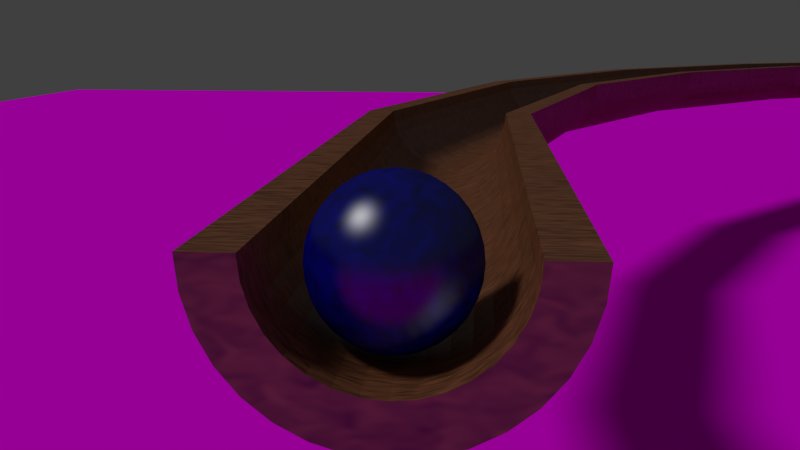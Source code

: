 # Source: dm-KugelSpirale.blend  (saved by Blender 2.76.0; exported with 4.5.12 LTS)
import bpy
from mathutils import Matrix  # noqa: F401  (used for matrix-valued properties, if any)

bpy.ops.wm.read_factory_settings(use_empty=True)
scene = bpy.context.scene
scene.name = 'Scene'

# ---- collections
col_collection_1 = bpy.data.collections.new('Collection 1'); scene.collection.children.link(col_collection_1)

# ---- images (referenced by path relative to the original .blend; pixels are not part of the script)
import os
ASSET_DIR = os.environ.get("B2B_ASSET_DIR", "")  # directory of the original .blend (textures are referenced by path, not embedded)
HERE = os.path.dirname(os.path.abspath(__file__))  # packed textures are extracted next to this script under _unpacked/

def load_image(name, relpath, width, height, colorspace="sRGB"):
    """Load a texture the original file referenced (path relative to the .blend, or extracted next to this script)."""
    p = next((c for c in (os.path.join(HERE, relpath), os.path.join(ASSET_DIR, relpath)) if relpath and os.path.exists(c)), "")
    if p:
        img = bpy.data.images.load(p, check_existing=True)
        img.name = name
    else:  # same state as the original file: an image datablock whose file is absent (Cycles renders it pink)
        img = bpy.data.images.new(name, width, height)
        img.source = "FILE"
        img.filepath = "//" + (relpath or name)
    img.colorspace_settings.name = colorspace
    return img
img_wood_jpg = load_image('wood.jpg', 'wood.jpg', 1024, 1024, 'sRGB')

# ---- materials (node trees are filled in below, after node groups)
mat_ball = bpy.data.materials.new('ball')
mat_ball.alpha_threshold = 0.0
mat_ball.roughness = 0.5
mat_fine = bpy.data.materials.new('fine')
mat_fine.alpha_threshold = 0.0
mat_fine.roughness = 0.5
mat_material = bpy.data.materials.new('Material')
mat_material.alpha_threshold = 0.0
mat_material.roughness = 0.5

# ---- material node trees
mat_ball.use_nodes = True; mat_ball.node_tree.nodes.clear()
_N = mat_ball.node_tree.nodes; _L = mat_ball.node_tree.links
n0 = _N.new('ShaderNodeOutputMaterial'); n0.name = 'Material Output.001'; n0.location = (446, 464)
n1 = _N.new('ShaderNodeTexNoise'); n1.name = 'Noise Texture'; n1.location = (-295, 833)
n1.inputs[2].default_value = 10.0
n1.inputs[3].default_value = 0.0
n1.inputs[8].default_value = 1.0
n2 = _N.new('ShaderNodeRGB'); n2.name = 'RGB'; n2.location = (-737, 519)
n2.outputs[0].default_value = (0.0, 0.002008, 0.3547, 1.0)
n3 = _N.new('ShaderNodeBsdfDiffuse'); n3.name = 'Diffuse BSDF.001'; n3.location = (-358, 606)
n4 = _N.new('ShaderNodeMixShader'); n4.name = 'Mix Shader.003'; n4.location = (200, 405)
n4.inputs[0].default_value = 0.1
n5 = _N.new('ShaderNodeMixShader'); n5.name = 'Mix Shader.001'; n5.location = (-42, 536)
n6 = _N.new('ShaderNodeBsdfAnisotropic'); n6.name = 'Glossy BSDF'; n6.location = (-41, 330)
n6.distribution = 'BECKMANN'
n6.inputs[1].default_value = 0.3606
_L.new(n2.outputs[0], n3.inputs[0])
_L.new(n1.outputs[1], n5.inputs[0])
_L.new(n3.outputs[0], n5.inputs[1])
_L.new(n5.outputs[0], n4.inputs[1])
_L.new(n6.outputs[0], n4.inputs[2])
_L.new(n4.outputs[0], n0.inputs[0])
n0.is_active_output = True
mat_fine.use_nodes = True; mat_fine.node_tree.nodes.clear()
_N = mat_fine.node_tree.nodes; _L = mat_fine.node_tree.links
n0 = _N.new('ShaderNodeOutputMaterial'); n0.name = 'Material Output'; n0.location = (446, 464)
n1 = _N.new('ShaderNodeTexNoise'); n1.name = 'Noise Texture'; n1.location = (-295, 833)
n1.inputs[2].default_value = 10.0
n1.inputs[3].default_value = 0.0
n1.inputs[8].default_value = 1.0
n2 = _N.new('ShaderNodeRGB'); n2.name = 'RGB'; n2.location = (-737, 519)
n2.outputs[0].default_value = (0.3547, 0.1343, 0.06327, 1.0)
n3 = _N.new('ShaderNodeBsdfDiffuse'); n3.name = 'Diffuse BSDF'; n3.location = (-358, 606)
n4 = _N.new('ShaderNodeMixShader'); n4.name = 'Mix Shader.003'; n4.location = (200, 405)
n4.inputs[0].default_value = 0.1
n5 = _N.new('ShaderNodeMixShader'); n5.name = 'Mix Shader.001'; n5.location = (-42, 536)
n6 = _N.new('ShaderNodeBsdfAnisotropic'); n6.name = 'Glossy BSDF'; n6.location = (-41, 330)
n6.distribution = 'BECKMANN'
n6.inputs[1].default_value = 0.3606
_L.new(n2.outputs[0], n3.inputs[0])
_L.new(n1.outputs[1], n5.inputs[0])
_L.new(n3.outputs[0], n5.inputs[1])
_L.new(n5.outputs[0], n4.inputs[1])
_L.new(n6.outputs[0], n4.inputs[2])
_L.new(n4.outputs[0], n0.inputs[0])
n0.is_active_output = True
mat_material.use_nodes = True; mat_material.node_tree.nodes.clear()
_N = mat_material.node_tree.nodes; _L = mat_material.node_tree.links
n0 = _N.new('ShaderNodeOutputMaterial'); n0.name = 'Material Output'; n0.location = (463, 220)
n1 = _N.new('ShaderNodeTexCoord'); n1.name = 'Texture Coordinate'; n1.location = (-530, 515)
n2 = _N.new('ShaderNodeTexImage'); n2.name = 'Image Texture'; n2.location = (-297, 372)
n2.width = 140
n2.image = img_wood_jpg
n3 = _N.new('ShaderNodeBsdfDiffuse'); n3.name = 'Diffuse BSDF'; n3.location = (10, 300)
_L.new(n1.outputs[2], n2.inputs[0])
_L.new(n2.outputs[0], n3.inputs[0])
_L.new(n3.outputs[0], n0.inputs[0])
n0.is_active_output = True

# ---- world
world_world = bpy.data.worlds.new('World'); scene.world = world_world
world_world.color = (0.05088, 0.05088, 0.05088)
world_world.use_sun_shadow = False
world_world.sun_shadow_jitter_overblur = 0.0
world_world.cycles.sampling_method = 'MANUAL'
world_world.cycles.sample_map_resolution = 256

# ---- cameras
cam_camera = bpy.data.cameras.new('Camera')
cam_camera.clip_end = 100.0
cam_camera.lens = 35.0
cam_camera.sensor_width = 32.0
cam_camera.sensor_height = 18.0
cam_camera.display_size = 2.0
cam_camera.dof.focus_distance = 0.0

# ---- lights
light_lamp = bpy.data.lights.new('Lamp', 'SUN')
light_lamp.transmission_factor = 0.0
light_lamp.cutoff_distance = 30.0
light_lamp.angle = 0.1993
light_lamp.energy = 1.0
light_lamp.shadow_buffer_clip_start = 1.001
light_lamp.shadow_soft_size = 0.1
light_lamp.shadow_cascade_max_distance = 1000.0
light_lamp.cycles.use_multiple_importance_sampling = False

# ---- meshes
me_sphere = bpy.data.meshes.new('Sphere')
me_sphere.from_pydata([(-0.3827, 0.0, 0.9239), (-0.7071, 0.0, 0.7071), (-0.9239, 0.0, 0.3827), (-1.0, 0.0, -4.371e-08), (-0.9239, 0.0, -0.3827), (-0.7071, 0.0, -0.7071), (-0.3827, 0.0, -0.9239), (-0.3536, 0.1464, 0.9239), (-0.6533, 0.2706, 0.7071), (-0.8536, 0.3536, 0.3827), (-0.9239, 0.3827, -4.371e-08), (-0.8536, 0.3536, -0.3827), (-0.6533, 0.2706, -0.7071), (-0.3536, 0.1464, -0.9239), (-0.2706, 0.2706, 0.9239), (-0.5, 0.5, 0.7071), (-0.6533, 0.6533, 0.3827), (-0.7071, 0.7071, -4.371e-08), (-0.6533, 0.6533, -0.3827), (-0.5, 0.5, -0.7071), (-0.2706, 0.2706, -0.9239), (-1.51e-07, 0.0, -1.0), (-0.1464, 0.3536, 0.9239), (-0.2706, 0.6533, 0.7071), (-0.3536, 0.8536, 0.3827), (-0.3827, 0.9239, -4.371e-08), (-0.3536, 0.8536, -0.3827), (-0.2706, 0.6533, -0.7071), (-0.1464, 0.3536, -0.9239), (-1.307e-07, 0.3827, 0.9239), (-7.11e-08, 0.7071, 0.7071), (-1.149e-08, 0.9239, 0.3827), (-1.149e-08, 1.0, -4.371e-08), (-1.149e-08, 0.9239, -0.3827), (-7.11e-08, 0.7071, -0.7071), (-5.62e-08, 0.3827, -0.9239), (0.1464, 0.3536, 0.9239), (0.2706, 0.6533, 0.7071), (0.3536, 0.8536, 0.3827), (0.3827, 0.9239, -4.371e-08), (0.3536, 0.8536, -0.3827), (0.2706, 0.6533, -0.7071), (0.1464, 0.3536, -0.9239), (4.477e-07, -5.919e-05, 1.0), (0.2706, 0.2706, 0.9239), (0.5, 0.5, 0.7071), (0.6533, 0.6533, 0.3827), (0.7071, 0.7071, -4.371e-08), (0.6533, 0.6533, -0.3827), (0.5, 0.5, -0.7071), (0.2706, 0.2706, -0.9239), (0.3536, 0.1464, 0.9239), (0.6533, 0.2706, 0.7071), (0.8536, 0.3536, 0.3827), (0.9239, 0.3827, -4.371e-08), (0.8536, 0.3536, -0.3827), (0.6533, 0.2706, -0.7071), (0.3536, 0.1464, -0.9239), (0.3827, -7.268e-08, 0.9239), (0.7071, -2.664e-07, 0.7071), (0.9239, -2.962e-07, 0.3827), (1.0, -3.26e-07, -4.371e-08), (0.9239, -2.962e-07, -0.3827), (0.7071, -2.664e-07, -0.7071), (0.3827, -1.621e-07, -0.9239), (0.3536, -0.1464, 0.9239), (0.6533, -0.2706, 0.7071), (0.8536, -0.3536, 0.3827), (0.9239, -0.3827, -4.371e-08), (0.8536, -0.3536, -0.3827), (0.6533, -0.2706, -0.7071), (0.3536, -0.1464, -0.9239), (0.2706, -0.2706, 0.9239), (0.5, -0.5, 0.7071), (0.6533, -0.6533, 0.3827), (0.7071, -0.7071, -4.371e-08), (0.6533, -0.6533, -0.3827), (0.5, -0.5, -0.7071), (0.2706, -0.2706, -0.9239), (0.1464, -0.3536, 0.9239), (0.2706, -0.6533, 0.7071), (0.3536, -0.8536, 0.3827), (0.3827, -0.9239, -4.371e-08), (0.3536, -0.8536, -0.3827), (0.2706, -0.6533, -0.7071), (0.1464, -0.3536, -0.9239), (-2.499e-07, -0.3827, 0.9239), (-4.883e-07, -0.7071, 0.7071), (-5.181e-07, -0.9239, 0.3827), (-6.075e-07, -1.0, -4.371e-08), (-5.181e-07, -0.9239, -0.3827), (-4.883e-07, -0.7071, -0.7071), (-3.393e-07, -0.3827, -0.9239), (-0.1464, -0.3536, 0.9239), (-0.2706, -0.6533, 0.7071), (-0.3536, -0.8536, 0.3827), (-0.3827, -0.9239, -4.371e-08), (-0.3536, -0.8536, -0.3827), (-0.2706, -0.6533, -0.7071), (-0.1464, -0.3536, -0.9239), (-0.2706, -0.2706, 0.9239), (-0.5, -0.5, 0.7071), (-0.6533, -0.6533, 0.3827), (-0.7071, -0.7071, -4.371e-08), (-0.6533, -0.6533, -0.3827), (-0.5, -0.5, -0.7071), (-0.2706, -0.2706, -0.9239), (-0.3536, -0.1464, 0.9239), (-0.6533, -0.2706, 0.7071), (-0.8536, -0.3536, 0.3827), (-0.9239, -0.3827, -4.371e-08), (-0.8536, -0.3536, -0.3827), (-0.6533, -0.2706, -0.7071), (-0.3536, -0.1464, -0.9239)], [], [(5, 4, 11, 12), (3, 2, 9, 10), (1, 0, 7, 8), (6, 5, 12, 13), (4, 3, 10, 11), (2, 1, 8, 9), (8, 7, 14, 15), (13, 12, 19, 20), (11, 10, 17, 18), (9, 8, 15, 16), (12, 11, 18, 19), (10, 9, 16, 17), (20, 19, 27, 28), (18, 17, 25, 26), (16, 15, 23, 24), (19, 18, 26, 27), (17, 16, 24, 25), (15, 14, 22, 23), (27, 26, 33, 34), (25, 24, 31, 32), (23, 22, 29, 30), (28, 27, 34, 35), (26, 25, 32, 33), (24, 23, 30, 31), (34, 33, 40, 41), (32, 31, 38, 39), (30, 29, 36, 37), (35, 34, 41, 42), (33, 32, 39, 40), (31, 30, 37, 38), (42, 41, 49, 50), (40, 39, 47, 48), (38, 37, 45, 46), (41, 40, 48, 49), (39, 38, 46, 47), (37, 36, 44, 45), (48, 47, 54, 55), (46, 45, 52, 53), (49, 48, 55, 56), (47, 46, 53, 54), (45, 44, 51, 52), (50, 49, 56, 57), (56, 55, 62, 63), (54, 53, 60, 61), (52, 51, 58, 59), (57, 56, 63, 64), (55, 54, 61, 62), (53, 52, 59, 60), (61, 60, 67, 68), (59, 58, 65, 66), (64, 63, 70, 71), (62, 61, 68, 69), (60, 59, 66, 67), (63, 62, 69, 70), (71, 70, 77, 78), (69, 68, 75, 76), (67, 66, 73, 74), (70, 69, 76, 77), (68, 67, 74, 75), (66, 65, 72, 73), (74, 73, 80, 81), (77, 76, 83, 84), (75, 74, 81, 82), (73, 72, 79, 80), (78, 77, 84, 85), (76, 75, 82, 83), (84, 83, 90, 91), (82, 81, 88, 89), (80, 79, 86, 87), (85, 84, 91, 92), (83, 82, 89, 90), (81, 80, 87, 88), (87, 86, 93, 94), (92, 91, 98, 99), (90, 89, 96, 97), (88, 87, 94, 95), (91, 90, 97, 98), (89, 88, 95, 96), (99, 98, 105, 106), (97, 96, 103, 104), (95, 94, 101, 102), (98, 97, 104, 105), (96, 95, 102, 103), (94, 93, 100, 101), (105, 104, 111, 112), (103, 102, 109, 110), (101, 100, 107, 108), (106, 105, 112, 113), (104, 103, 110, 111), (102, 101, 108, 109), (21, 6, 13), (0, 43, 7), (7, 43, 14), (21, 13, 20), (14, 43, 22), (21, 20, 28), (22, 43, 29), (21, 28, 35), (29, 43, 36), (21, 35, 42), (36, 43, 44), (21, 42, 50), (44, 43, 51), (21, 50, 57), (21, 57, 64), (51, 43, 58), (58, 43, 65), (21, 64, 71), (65, 43, 72), (21, 71, 78), (72, 43, 79), (21, 78, 85), (21, 85, 92), (79, 43, 86), (86, 43, 93), (21, 92, 99), (93, 43, 100), (21, 99, 106), (100, 43, 107), (21, 106, 113), (112, 111, 4, 5), (110, 109, 2, 3), (108, 107, 0, 1), (113, 112, 5, 6), (111, 110, 3, 4), (109, 108, 1, 2), (107, 43, 0), (21, 113, 6)])
me_sphere.polygons.foreach_set('use_smooth', [True] * 128)
_uv = me_sphere.uv_layers.new(name='UVMap')
_uv.uv.foreach_set('vector', [0.4101, 0.4101, 0.5899, 0.4101, 0.5899, 0.5899, 0.4101, 0.5899, 0.4101, 0.4101, 0.5899, 0.4101, 0.5899, 0.5899, 0.4101, 0.5899, 0.4101, 0.4101, 0.5899, 0.4101, 0.5899, 0.5899, 0.4101, 0.5899, 0.4101, 0.4101, 0.5899, 0.4101, 0.5899, 0.5899, 0.4101, 0.5899, 0.4101, 0.4101, 0.5899, 0.4101, 0.5899, 0.5899, 0.4101, 0.5899, 0.4101, 0.4101, 0.5899, 0.4101, 0.5899, 0.5899, 0.4101, 0.5899, 0.4101, 0.4101, 0.5899, 0.4101, 0.5899, 0.5899, 0.4101, 0.5899, 0.4101, 0.4101, 0.5899, 0.4101, 0.5899, 0.5899, 0.4101, 0.5899, 0.4101, 0.4101, 0.5899, 0.4101, 0.5899, 0.5899, 0.4101, 0.5899, 0.4101, 0.4101, 0.5899, 0.4101, 0.5899, 0.5899, 0.4101, 0.5899, 0.4101, 0.4101, 0.5899, 0.4101, 0.5899, 0.5899, 0.4101, 0.5899, 0.4101, 0.4101, 0.5899, 0.4101, 0.5899, 0.5899, 0.4101, 0.5899, 0.4101, 0.4101, 0.5899, 0.4101, 0.5899, 0.5899, 0.4101, 0.5899, 0.4101, 0.4101, 0.5899, 0.4101, 0.5899, 0.5899, 0.4101, 0.5899, 0.4101, 0.4101, 0.5899, 0.4101, 0.5899, 0.5899, 0.4101, 0.5899, 0.4101, 0.4101, 0.5899, 0.4101, 0.5899, 0.5899, 0.4101, 0.5899, 0.4101, 0.4101, 0.5899, 0.4101, 0.5899, 0.5899, 0.4101, 0.5899, 0.4101, 0.4101, 0.5899, 0.4101, 0.5899, 0.5899, 0.4101, 0.5899, 0.4101, 0.4101, 0.5899, 0.4101, 0.5899, 0.5899, 0.4101, 0.5899, 0.4101, 0.4101, 0.5899, 0.4101, 0.5899, 0.5899, 0.4101, 0.5899, 0.4101, 0.4101, 0.5899, 0.4101, 0.5899, 0.5899, 0.4101, 0.5899, 0.4101, 0.4101, 0.5899, 0.4101, 0.5899, 0.5899, 0.4101, 0.5899, 0.4101, 0.4101, 0.5899, 0.4101, 0.5899, 0.5899, 0.4101, 0.5899, 0.4101, 0.4101, 0.5899, 0.4101, 0.5899, 0.5899, 0.4101, 0.5899, 0.4101, 0.4101, 0.5899, 0.4101, 0.5899, 0.5899, 0.4101, 0.5899, 0.4101, 0.4101, 0.5899, 0.4101, 0.5899, 0.5899, 0.4101, 0.5899, 0.4101, 0.4101, 0.5899, 0.4101, 0.5899, 0.5899, 0.4101, 0.5899, 0.4101, 0.4101, 0.5899, 0.4101, 0.5899, 0.5899, 0.4101, 0.5899, 0.4101, 0.4101, 0.5899, 0.4101, 0.5899, 0.5899, 0.4101, 0.5899, 0.4101, 0.4101, 0.5899, 0.4101, 0.5899, 0.5899, 0.4101, 0.5899, 0.4101, 0.4101, 0.5899, 0.4101, 0.5899, 0.5899, 0.4101, 0.5899, 0.4101, 0.4101, 0.5899, 0.4101, 0.5899, 0.5899, 0.4101, 0.5899, 0.4101, 0.4101, 0.5899, 0.4101, 0.5899, 0.5899, 0.4101, 0.5899, 0.4101, 0.4101, 0.5899, 0.4101, 0.5899, 0.5899, 0.4101, 0.5899, 0.4101, 0.4101, 0.5899, 0.4101, 0.5899, 0.5899, 0.4101, 0.5899, 0.4101, 0.4101, 0.5899, 0.4101, 0.5899, 0.5899, 0.4101, 0.5899, 0.4101, 0.4101, 0.5899, 0.4101, 0.5899, 0.5899, 0.4101, 0.5899, 0.4101, 0.4101, 0.5899, 0.4101, 0.5899, 0.5899, 0.4101, 0.5899, 0.4101, 0.4101, 0.5899, 0.4101, 0.5899, 0.5899, 0.4101, 0.5899, 0.4101, 0.4101, 0.5899, 0.4101, 0.5899, 0.5899, 0.4101, 0.5899, 0.4101, 0.4101, 0.5899, 0.4101, 0.5899, 0.5899, 0.4101, 0.5899, 0.4101, 0.4101, 0.5899, 0.4101, 0.5899, 0.5899, 0.4101, 0.5899, 0.4101, 0.4101, 0.5899, 0.4101, 0.5899, 0.5899, 0.4101, 0.5899, 0.4101, 0.4101, 0.5899, 0.4101, 0.5899, 0.5899, 0.4101, 0.5899, 0.4101, 0.4101, 0.5899, 0.4101, 0.5899, 0.5899, 0.4101, 0.5899, 0.4101, 0.4101, 0.5899, 0.4101, 0.5899, 0.5899, 0.4101, 0.5899, 0.4101, 0.4101, 0.5899, 0.4101, 0.5899, 0.5899, 0.4101, 0.5899, 0.4101, 0.4101, 0.5899, 0.4101, 0.5899, 0.5899, 0.4101, 0.5899, 0.4101, 0.4101, 0.5899, 0.4101, 0.5899, 0.5899, 0.4101, 0.5899, 0.4101, 0.4101, 0.5899, 0.4101, 0.5899, 0.5899, 0.4101, 0.5899, 0.4101, 0.4101, 0.5899, 0.4101, 0.5899, 0.5899, 0.4101, 0.5899, 0.4101, 0.4101, 0.5899, 0.4101, 0.5899, 0.5899, 0.4101, 0.5899, 0.4101, 0.4101, 0.5899, 0.4101, 0.5899, 0.5899, 0.4101, 0.5899, 0.4101, 0.4101, 0.5899, 0.4101, 0.5899, 0.5899, 0.4101, 0.5899, 0.4101, 0.4101, 0.5899, 0.4101, 0.5899, 0.5899, 0.4101, 0.5899, 0.4101, 0.4101, 0.5899, 0.4101, 0.5899, 0.5899, 0.4101, 0.5899, 0.4101, 0.4101, 0.5899, 0.4101, 0.5899, 0.5899, 0.4101, 0.5899, 0.4101, 0.4101, 0.5899, 0.4101, 0.5899, 0.5899, 0.4101, 0.5899, 0.4101, 0.4101, 0.5899, 0.4101, 0.5899, 0.5899, 0.4101, 0.5899, 0.4101, 0.4101, 0.5899, 0.4101, 0.5899, 0.5899, 0.4101, 0.5899, 0.4101, 0.4101, 0.5899, 0.4101, 0.5899, 0.5899, 0.4101, 0.5899, 0.4101, 0.4101, 0.5899, 0.4101, 0.5899, 0.5899, 0.4101, 0.5899, 0.4101, 0.4101, 0.5899, 0.4101, 0.5899, 0.5899, 0.4101, 0.5899, 0.4101, 0.4101, 0.5899, 0.4101, 0.5899, 0.5899, 0.4101, 0.5899, 0.4101, 0.4101, 0.5899, 0.4101, 0.5899, 0.5899, 0.4101, 0.5899, 0.4101, 0.4101, 0.5899, 0.4101, 0.5899, 0.5899, 0.4101, 0.5899, 0.4101, 0.4101, 0.5899, 0.4101, 0.5899, 0.5899, 0.4101, 0.5899, 0.4101, 0.4101, 0.5899, 0.4101, 0.5899, 0.5899, 0.4101, 0.5899, 0.4101, 0.4101, 0.5899, 0.4101, 0.5899, 0.5899, 0.4101, 0.5899, 0.4101, 0.4101, 0.5899, 0.4101, 0.5899, 0.5899, 0.4101, 0.5899, 0.4101, 0.4101, 0.5899, 0.4101, 0.5899, 0.5899, 0.4101, 0.5899, 0.4101, 0.4101, 0.5899, 0.4101, 0.5899, 0.5899, 0.4101, 0.5899, 0.4101, 0.4101, 0.5899, 0.4101, 0.5899, 0.5899, 0.4101, 0.5899, 0.4101, 0.4101, 0.5899, 0.4101, 0.5899, 0.5899, 0.4101, 0.5899, 0.4101, 0.4101, 0.5899, 0.4101, 0.5899, 0.5899, 0.4101, 0.5899, 0.4101, 0.4101, 0.5899, 0.4101, 0.5899, 0.5899, 0.4101, 0.5899, 0.4101, 0.4101, 0.5899, 0.4101, 0.5899, 0.5899, 0.4101, 0.5899, 0.4101, 0.4101, 0.5899, 0.4101, 0.5899, 0.5899, 0.4101, 0.5899, 0.4101, 0.4101, 0.5899, 0.4101, 0.5899, 0.5899, 0.4101, 0.5899, 0.4101, 0.4101, 0.5899, 0.4101, 0.5899, 0.5899, 0.4101, 0.5899, 0.4101, 0.4101, 0.5899, 0.4101, 0.5899, 0.5899, 0.4101, 0.5899, 0.4101, 0.4101, 0.5899, 0.4101, 0.5899, 0.5899, 0.4101, 0.5899, 0.4101, 0.4101, 0.5899, 0.4101, 0.5899, 0.5899, 0.4101, 0.5899, 0.4101, 0.4101, 0.5899, 0.4101, 0.5899, 0.5899, 0.4101, 0.5899, 0.4101, 0.4101, 0.5899, 0.4101, 0.5899, 0.5899, 0.4101, 0.5899, 0.4101, 0.4101, 0.5899, 0.4101, 0.5899, 0.5899, 0.4101, 0.5899, 0.4101, 0.4101, 0.5899, 0.4101, 0.5899, 0.5899, 0.4101, 0.5899, 0.4101, 0.4101, 0.5899, 0.4101, 0.5899, 0.5899, 0.4101, 0.5899, 0.4101, 0.4101, 0.5899, 0.4101, 0.5899, 0.5899, 0.4101, 0.5899, 0.4101, 0.4101, 0.5899, 0.4101, 0.5899, 0.5899, 0.4101, 0.5899, 0.4101, 0.4101, 0.5899, 0.4101, 0.5899, 0.5899, 0.4101, 0.4101, 0.5899, 0.4101, 0.5899, 0.5899, 0.4101, 0.4101, 0.5899, 0.4101, 0.5899, 0.5899, 0.4101, 0.4101, 0.5899, 0.4101, 0.5899, 0.5899, 0.4101, 0.4101, 0.5899, 0.4101, 0.5899, 0.5899, 0.4101, 0.4101, 0.5899, 0.4101, 0.5899, 0.5899, 0.4101, 0.4101, 0.5899, 0.4101, 0.5899, 0.5899, 0.4101, 0.4101, 0.5899, 0.4101, 0.5899, 0.5899, 0.4101, 0.4101, 0.5899, 0.4101, 0.5899, 0.5899, 0.4101, 0.4101, 0.5899, 0.4101, 0.5899, 0.5899, 0.4101, 0.4101, 0.5899, 0.4101, 0.5899, 0.5899, 0.4101, 0.4101, 0.5899, 0.4101, 0.5899, 0.5899, 0.4101, 0.4101, 0.5899, 0.4101, 0.5899, 0.5899, 0.4101, 0.4101, 0.5899, 0.4101, 0.5899, 0.5899, 0.4101, 0.4101, 0.5899, 0.4101, 0.5899, 0.5899, 0.4101, 0.4101, 0.5899, 0.4101, 0.5899, 0.5899, 0.4101, 0.4101, 0.5899, 0.4101, 0.5899, 0.5899, 0.4101, 0.4101, 0.5899, 0.4101, 0.5899, 0.5899, 0.4101, 0.4101, 0.5899, 0.4101, 0.5899, 0.5899, 0.4101, 0.4101, 0.5899, 0.4101, 0.5899, 0.5899, 0.4101, 0.4101, 0.5899, 0.4101, 0.5899, 0.5899, 0.4101, 0.4101, 0.5899, 0.4101, 0.5899, 0.5899, 0.4101, 0.4101, 0.5899, 0.4101, 0.5899, 0.5899, 0.4101, 0.4101, 0.5899, 0.4101, 0.5899, 0.5899, 0.4101, 0.4101, 0.5899, 0.4101, 0.5899, 0.5899, 0.4101, 0.4101, 0.5899, 0.4101, 0.5899, 0.5899, 0.4101, 0.4101, 0.5899, 0.4101, 0.5899, 0.5899, 0.4101, 0.4101, 0.5899, 0.4101, 0.5899, 0.5899, 0.4101, 0.4101, 0.5899, 0.4101, 0.5899, 0.5899, 0.4101, 0.4101, 0.5899, 0.4101, 0.5899, 0.5899, 0.4101, 0.4101, 0.5899, 0.4101, 0.5899, 0.5899, 0.4101, 0.5899, 0.4101, 0.4101, 0.5899, 0.4101, 0.5899, 0.5899, 0.4101, 0.5899, 0.4101, 0.4101, 0.5899, 0.4101, 0.5899, 0.5899, 0.4101, 0.5899, 0.4101, 0.4101, 0.5899, 0.4101, 0.5899, 0.5899, 0.4101, 0.5899, 0.4101, 0.4101, 0.5899, 0.4101, 0.5899, 0.5899, 0.4101, 0.5899, 0.4101, 0.4101, 0.5899, 0.4101, 0.5899, 0.5899, 0.4101, 0.5899, 0.4101, 0.4101, 0.5899, 0.4101, 0.5899, 0.5899, 0.4101, 0.4101, 0.5899, 0.4101, 0.5899, 0.5899])
me_sphere.materials.append(mat_ball)
me_sphere.use_remesh_preserve_volume = False
me_sphere.use_remesh_preserve_attributes = False
me_sphere.use_mirror_vertex_groups = False
me_sphere.auto_texspace = False
me_sphere.update()
me_cylinder = bpy.data.meshes.new('Cylinder')
me_cylinder.from_pydata([(-0.000555, 0.5, 1.0), (-0.000555, 0.3049, 0.9808), (-0.000555, 0.1173, 0.9239), (-0.0005555, -0.05557, 0.8315), (-0.000555, -0.2071, 0.7071), (-0.0005565, -0.3315, 0.5556), (-0.0005555, -0.4239, 0.3827), (-0.0005555, -0.4808, 0.1951), (-0.0005555, -0.5, -8.146e-08), (-0.0005555, -0.4808, -0.1951), (-0.0005565, -0.4239, -0.3827), (-0.0005565, -0.3315, -0.5556), (-0.0005565, -0.2071, -0.7071), (-0.0005565, -0.05557, -0.8315), (-0.0005565, 0.1173, -0.9239), (-0.0005555, 0.3049, -0.9808), (-0.0005555, 0.5, -1.0), (-0.000555, 0.5, 0.7014), (-0.0005565, 0.3634, 0.6866), (-0.0005555, 0.2321, 0.6467), (-0.0005555, 0.1111, 0.582), (-0.0005555, 0.005018, 0.495), (-0.0005565, -0.08204, 0.3889), (-0.000555, -0.1467, 0.2679), (-0.0005555, -0.1866, 0.1366), (-0.0005555, -0.2, -8.146e-08), (-0.0005555, -0.1866, -0.1366), (-0.0005555, -0.1467, -0.2679), (-0.0005555, -0.08204, -0.3889), (-0.0005555, 0.005019, -0.495), (-0.0005555, 0.1111, -0.582), (-0.0005555, 0.2321, -0.6467), (-0.0005555, 0.3634, -0.6866), (-0.0005555, 0.5, -0.7014), (0.4828, 0.5, 1.0), (0.4828, 0.3049, 0.9808), (0.4828, 0.1173, 0.9239), (0.4828, -0.05557, 0.8315), (0.4828, -0.2071, 0.7071), (0.4828, -0.3315, 0.5556), (0.4828, -0.4239, 0.3827), (0.4828, -0.4808, 0.1951), (0.4828, -0.5, -8.643e-08), (0.4828, -0.4808, -0.1951), (0.4828, -0.4239, -0.3827), (0.4828, -0.3315, -0.5556), (0.4828, -0.2071, -0.7071), (0.4828, -0.05557, -0.8315), (0.4828, 0.1173, -0.9239), (0.4828, 0.3049, -0.9808), (0.4828, 0.5, -1.0), (0.4828, 0.5, 0.7014), (0.4828, 0.3634, 0.6866), (0.4828, 0.2321, 0.6467), (0.4828, 0.1111, 0.582), (0.4828, 0.005018, 0.495), (0.4828, -0.08204, 0.3889), (0.4828, -0.1467, 0.2679), (0.4828, -0.1866, 0.1366), (0.4828, -0.2, -8.643e-08), (0.4828, -0.1866, -0.1366), (0.4828, -0.1467, -0.2679), (0.4828, -0.08204, -0.3889), (0.4828, 0.005019, -0.495), (0.4828, 0.1111, -0.582), (0.4828, 0.2321, -0.6467), (0.4828, 0.3634, -0.6866), (0.4828, 0.5, -0.7014)], [], [(34, 0, 1, 35), (35, 1, 2, 36), (36, 2, 3, 37), (37, 3, 4, 38), (38, 4, 5, 39), (39, 5, 6, 40), (40, 6, 7, 41), (41, 7, 8, 42), (42, 8, 9, 43), (43, 9, 10, 44), (44, 10, 11, 45), (45, 11, 12, 46), (46, 12, 13, 47), (47, 13, 14, 48), (48, 14, 15, 49), (49, 15, 16, 50), (52, 18, 17, 51), (53, 19, 18, 52), (54, 20, 19, 53), (55, 21, 20, 54), (56, 22, 21, 55), (57, 23, 22, 56), (58, 24, 23, 57), (59, 25, 24, 58), (60, 26, 25, 59), (61, 27, 26, 60), (62, 28, 27, 61), (63, 29, 28, 62), (64, 30, 29, 63), (65, 31, 30, 64), (66, 32, 31, 65), (67, 33, 32, 66), (1, 0, 17, 18), (2, 1, 18, 19), (3, 2, 19, 20), (4, 3, 20, 21), (5, 4, 21, 22), (6, 5, 22, 23), (7, 6, 23, 24), (8, 7, 24, 25), (9, 8, 25, 26), (10, 9, 26, 27), (11, 10, 27, 28), (12, 11, 28, 29), (13, 12, 29, 30), (14, 13, 30, 31), (15, 14, 31, 32), (16, 15, 32, 33), (50, 16, 33, 67), (0, 34, 51, 17)])
me_cylinder.materials.append(mat_fine)
me_cylinder.use_remesh_preserve_volume = False
me_cylinder.use_remesh_preserve_attributes = False
me_cylinder.use_mirror_vertex_groups = False
me_cylinder.update()
me_plane = bpy.data.meshes.new('Plane')
me_plane.from_pydata([(-1.0, -1.0, 0.0), (1.0, -1.0, 0.0), (-1.0, 1.0, 0.0), (1.0, 1.0, 0.0)], [], [(0, 1, 3, 2)])
me_plane.polygons.foreach_set('use_smooth', [True] * 1)
_uv = me_plane.uv_layers.new(name='UVMap')
_uv.uv.foreach_set('vector', [-0.4998, -0.4998, 1.5, -0.4998, 1.5, 1.5, -0.4998, 1.5])
me_plane.materials.append(mat_material)
me_plane.use_remesh_preserve_volume = False
me_plane.use_remesh_preserve_attributes = False
me_plane.use_mirror_vertex_groups = False
me_plane.update()

# ---- curves / text
cu_spiral_002 = bpy.data.curves.new('Spiral.002', 'CURVE')
cu_spiral_002.dimensions = '3D'
_sp = cu_spiral_002.splines.new('POLY'); _sp.points.add(76)
_sp.points.foreach_set('co', [25.31, 6.5, 3.081, 1.0, 25.4, -1.866e-14, 3.041, 1.0, 23.91, -6.14, 3.0, 1.0, 21.03, -11.56, 2.959, 1.0, 17.0, -15.96, 2.919, 1.0, 12.15, -19.14, 2.878, 1.0, 6.808, -20.95, 2.838, 1.0, 1.344, -21.37, 2.797, 1.0, -3.899, -20.44, 2.757, 1.0, -8.612, -18.3, 2.716, 1.0, -12.53, -15.15, 2.676, 1.0, -15.46, -11.23, 2.635, 1.0, -17.27, -6.836, 2.595, 1.0, -17.91, -2.262, 2.554, 1.0, -17.4, 2.198, 2.514, 1.0, -15.85, 6.276, 2.473, 1.0, -13.41, 9.739, 2.432, 1.0, -10.27, 12.41, 2.392, 1.0, -6.664, 14.16, 2.351, 1.0, -2.851, 14.94, 2.311, 1.0, 0.9284, 14.76, 2.27, 1.0, 4.441, 13.67, 2.23, 1.0, 7.484, 11.79, 2.189, 1.0, 9.895, 9.292, 2.149, 1.0, 11.56, 6.356, 2.108, 1.0, 12.42, 3.189, 2.068, 1.0, 12.46, 1.267e-13, 2.027, 1.0, 11.73, -3.012, 1.986, 1.0, 10.32, -5.672, 1.946, 1.0, 8.341, -7.833, 1.905, 1.0, 5.959, -9.39, 1.865, 1.0, 3.34, -10.28, 1.824, 1.0, 0.6596, -10.48, 1.784, 1.0, -1.913, -10.03, 1.743, 1.0, -4.225, -8.979, 1.703, 1.0, -6.148, -7.431, 1.662, 1.0, -7.584, -5.51, 1.622, 1.0, -8.471, -3.354, 1.581, 1.0, -8.785, -1.11, 1.541, 1.0, -8.538, 1.079, 1.5, 1.0, -7.777, 3.079, 1.459, 1.0, -6.577, 4.778, 1.419, 1.0, -5.036, 6.088, 1.378, 1.0, -3.27, 6.949, 1.338, 1.0, -1.399, 7.332, 1.297, 1.0, 0.4555, 7.24, 1.257, 1.0, 2.179, 6.705, 1.216, 1.0, 3.672, 5.786, 1.176, 1.0, 4.855, 4.559, 1.135, 1.0, 5.672, 3.118, 1.095, 1.0, 6.094, 1.565, 1.054, 1.0, 6.115, 1.479e-14, 1.014, 1.0, 5.756, -1.478, 0.973, 1.0, 5.062, -2.783, 0.9324, 1.0, 4.092, -3.843, 0.8919, 1.0, 2.924, -4.607, 0.8514, 1.0, 1.639, -5.043, 0.8108, 1.0, 0.3236, -5.144, 0.7703, 1.0, -0.9387, -4.921, 0.7297, 1.0, -2.073, -4.405, 0.6892, 1.0, -3.016, -3.646, 0.6486, 1.0, -3.721, -2.703, 0.6081, 1.0, -4.156, -1.645, 0.5676, 1.0, -4.31, -0.5445, 0.527, 1.0, -4.189, 0.5292, 0.4865, 1.0, -3.816, 1.511, 0.4459, 1.0, -3.227, 2.344, 0.4054, 1.0, -2.471, 2.987, 0.3649, 1.0, -1.604, 3.409, 0.3243, 1.0, -0.6862, 3.597, 0.2838, 1.0, 0.2235, 3.552, 0.2432, 1.0, 1.069, 3.29, 0.2027, 1.0, 1.801, 2.839, 0.1622, 1.0, 2.382, 2.237, 0.1216, 1.0, 2.783, 1.53, 0.08108, 1.0, 2.99, 0.7676, 0.04054, 1.0, 3.0, 0.0, 0.0, 1.0])
cu_spiral_002.path_duration = 300
cu_spiral_002.use_path = True
cu_spiral_002.use_path_follow = True
cu_spiral_002.use_path_clamp = True
cu_spiral_002.bevel_resolution = 0
cu_spiral_002.eval_time = 1.0
cu_spiral_002.fill_mode = 'HALF'
cu_spiral_002.twist_mode = 'Z_UP'

# ---- objects
ob_spiral_002 = bpy.data.objects.new('Spiral.002', cu_spiral_002)
ob_sphere = bpy.data.objects.new('Sphere', me_sphere)
ob_camera = bpy.data.objects.new('Camera', cam_camera)
ob_spiralee = bpy.data.objects.new('spiralee', me_cylinder)
ob_plane = bpy.data.objects.new('Plane', me_plane)
ob_lamp = bpy.data.objects.new('Lamp', light_lamp)

# ---- transforms, parenting, visibility, modifiers, constraints
ob_spiral_002.location = (0.0, 0.0, 0.7331)
ob_spiral_002.lineart.crease_threshold = 0.0
ob_sphere.parent = ob_spiral_002
ob_sphere.matrix_parent_inverse = Matrix(((0.9999, 0.01341, -9.764e-09, -3.0), (-0.01339, 0.9985, 0.05273, 0.001527), (0.0007073, -0.05273, 0.9986, -0.7342), (0.0, 0.0, 0.0, 1.0)))
ob_sphere.location = (2.649, -0.6155, 0.8966)
ob_sphere.scale = (0.5, 0.5, 0.5)
ob_sphere.show_texture_space = True
ob_sphere.lineart.crease_threshold = 0.0
_m = ob_sphere.modifiers.new('Subsurf', 'SUBSURF')
_m.uv_smooth = 'PRESERVE_CORNERS'
_m.quality = 1
_m.render_levels = 1
_m.show_only_control_edges = False
ob_camera.parent = ob_spiral_002
ob_camera.matrix_parent_inverse = Matrix(((-1.0, -0.0002074, -8.591e-07, 25.32), (4.321e-07, -0.006252, 1.0, -3.773), (-0.0002074, 1.0, 0.006252, -5.835), (0.0, 0.0, 0.0, 1.0)))
ob_camera.location = (25.18, 10.79, 5.218)
ob_camera.rotation_euler = (1.344, 8.827e-05, -3.035)
ob_camera.lineart.crease_threshold = 0.0
ob_spiralee.location = (-0.5065, 0.3376, 0.6085)
ob_spiralee.rotation_euler = (1.571, -0.0, 0.0)
ob_spiralee.scale = (0.5, 1.0, 1.0)
ob_spiralee.lineart.crease_threshold = 0.0
_m = ob_spiralee.modifiers.new('Array', 'ARRAY')
_m.count = 850
_m.constant_offset_displace = (0.0, 0.0, 0.0)
_m = ob_spiralee.modifiers.new('Curve', 'CURVE')
_m.object = ob_spiral_002
ob_plane.location = (0.0, 0.0, -0.2)
ob_plane.scale = (60.0, 60.0, 60.0)
ob_plane.lineart.crease_threshold = 0.0
ob_lamp.location = (4.076, 1.005, 5.904)
ob_lamp.rotation_euler = (0.6503, 0.05522, 1.866)
ob_lamp.lock_rotations_4d = False
ob_lamp.empty_display_type = 'ARROWS'
ob_lamp.color = (0.0, 0.0, 0.0, 0.0)
ob_lamp.lineart.crease_threshold = 0.0

# ---- collection membership
col_collection_1.objects.link(ob_spiral_002)
col_collection_1.objects.link(ob_sphere)
col_collection_1.objects.link(ob_camera)
col_collection_1.objects.link(ob_spiralee)
col_collection_1.objects.link(ob_plane)
col_collection_1.objects.link(ob_lamp)

# ---- scene / render settings (as saved in the file)
scene.camera = ob_camera
scene.frame_start = 1; scene.frame_end = 300; scene.frame_set(1)
scene.render.engine = 'CYCLES'
scene.render.resolution_percentage = 50
scene.render.dither_intensity = 0.0
scene.cycles.use_denoising = False
scene.cycles.samples = 5
scene.cycles.sampling_pattern = 'TABULATED_SOBOL'
scene.cycles.light_sampling_threshold = 0.0
scene.cycles.use_adaptive_sampling = False
scene.cycles.use_light_tree = False
scene.cycles.blur_glossy = 0.0
scene.cycles.pixel_filter_type = 'GAUSSIAN'
scene.cycles.sample_clamp_indirect = 0.0
scene.view_settings.view_transform = 'Standard'
bpy.context.view_layer.update()
